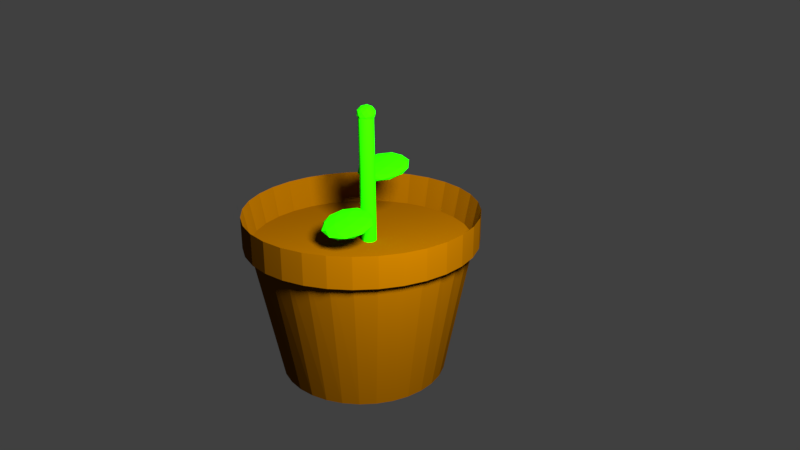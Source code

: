 # Source: freshpotmedium.blend  (saved by Blender 2.79.0; exported with 4.5.12 LTS)
import bpy
from mathutils import Matrix  # noqa: F401  (used for matrix-valued properties, if any)

bpy.ops.wm.read_factory_settings(use_empty=True)
scene = bpy.context.scene
scene.name = 'Scene'

# ---- collections
col_collection_1 = bpy.data.collections.new('Collection 1'); scene.collection.children.link(col_collection_1)

# ---- materials (node trees are filled in below, after node groups)
mat_material_005 = bpy.data.materials.new('Material.005')
mat_material_005.alpha_threshold = 0.0
mat_material_005.use_transparent_shadow = False
mat_material_005.diffuse_color = (0.016, 0.8, 0.0, 1.0)
mat_material_005.roughness = 0.5
mat_material_003 = bpy.data.materials.new('Material.003')
mat_material_003.alpha_threshold = 0.0
mat_material_003.use_transparent_shadow = False
mat_material_003.diffuse_color = (0.016, 0.8, 0.0, 1.0)
mat_material_003.roughness = 0.5
mat_material_002 = bpy.data.materials.new('Material.002')
mat_material_002.alpha_threshold = 0.0
mat_material_002.use_transparent_shadow = False
mat_material_002.diffuse_color = (0.01642, 0.8, 0.0, 1.0)
mat_material_002.roughness = 0.5
mat_material_004 = bpy.data.materials.new('Material.004')
mat_material_004.alpha_threshold = 0.0
mat_material_004.use_transparent_shadow = False
mat_material_004.diffuse_color = (0.016, 0.8, 0.0, 1.0)
mat_material_004.roughness = 0.5
mat_material_001 = bpy.data.materials.new('Material.001')
mat_material_001.alpha_threshold = 0.0
mat_material_001.use_transparent_shadow = False
mat_material_001.diffuse_color = (0.1523, 0.05494, 0.0, 1.0)
mat_material_001.roughness = 0.5

# ---- material node trees

# ---- world
world_world = bpy.data.worlds.new('World'); scene.world = world_world
world_world.color = (0.05088, 0.05088, 0.05088)
world_world.use_sun_shadow = False
world_world.sun_shadow_jitter_overblur = 0.0
world_world.cycles.sampling_method = 'MANUAL'

# ---- cameras
cam_camera = bpy.data.cameras.new('Camera')
cam_camera.clip_end = 100.0
cam_camera.lens = 35.0
cam_camera.sensor_width = 32.0
cam_camera.sensor_height = 18.0
cam_camera.ortho_scale = 7.314
cam_camera.dof.focus_distance = 0.0
cam_camera.dof.aperture_fstop = 128.0

# ---- lights
light_lamp = bpy.data.lights.new('Lamp', 'POINT')
light_lamp.transmission_factor = 0.0
light_lamp.cutoff_distance = 30.0
light_lamp.energy = 100.0
light_lamp.shadow_buffer_clip_start = 1.001
light_lamp.shadow_soft_size = 0.1
light_lamp.shadow_maximum_resolution = 0.006
light_lamp.use_absolute_resolution = True

# ---- meshes
me_icosphere_002 = bpy.data.meshes.new('Icosphere.002')
me_icosphere_002.from_pydata([(2.912, -1.872, -13.26), (3.635, -2.398, -12.71), (2.635, -2.723, -12.71), (2.017, -1.872, -12.71), (2.635, -1.021, -12.71), (3.635, -1.346, -12.71), (3.188, -2.723, -11.81), (2.188, -2.398, -11.81), (2.188, -1.346, -11.81), (3.188, -1.021, -11.81), (3.806, -1.872, -11.81), (2.912, -1.872, -11.26), (2.749, -2.372, -13.11), (3.337, -2.181, -13.11), (3.175, -2.681, -12.78), (3.763, -1.872, -12.78), (3.337, -1.563, -13.11), (2.386, -1.872, -13.11), (2.224, -2.372, -12.78), (2.749, -1.372, -13.11), (2.224, -1.372, -12.78), (3.175, -1.063, -12.78), (3.863, -2.181, -12.26), (3.863, -1.563, -12.26), (2.912, -2.872, -12.26), (3.5, -2.681, -12.26), (1.961, -2.181, -12.26), (2.324, -2.681, -12.26), (2.324, -1.063, -12.26), (1.961, -1.563, -12.26), (3.5, -1.063, -12.26), (2.912, -0.8721, -12.26), (3.6, -2.372, -11.73), (2.649, -2.681, -11.73), (2.061, -1.872, -11.73), (2.649, -1.063, -11.73), (3.6, -1.372, -11.73), (3.074, -2.372, -11.41), (3.438, -1.872, -11.41), (2.487, -2.181, -11.41), (2.487, -1.563, -11.41), (3.074, -1.372, -11.41), (3.813, -2.772, -4.639), (5.567, -4.26, -4.125), (3.143, -5.179, -4.125), (1.645, -2.772, -4.125), (3.143, -0.3649, -4.125), (5.567, -1.284, -4.125), (4.483, -5.179, -3.294), (2.059, -4.26, -3.294), (2.059, -1.284, -3.294), (4.483, -0.3649, -3.294), (5.981, -2.772, -3.294), (3.813, -2.772, -2.78), (3.42, -4.187, -4.5), (4.844, -3.646, -4.5), (4.45, -5.061, -4.198), (5.875, -2.772, -4.198), (4.844, -1.898, -4.5), (2.539, -2.772, -4.5), (2.145, -4.187, -4.198), (3.42, -1.357, -4.5), (2.145, -1.357, -4.198), (4.45, -0.4827, -4.198), (6.119, -3.646, -3.71), (6.119, -1.898, -3.71), (3.813, -5.602, -3.71), (5.238, -5.061, -3.71), (1.508, -3.646, -3.71), (2.389, -5.061, -3.71), (2.389, -0.4827, -3.71), (1.508, -1.898, -3.71), (5.238, -0.4827, -3.71), (3.813, 0.05772, -3.71), (5.481, -4.187, -3.221), (3.176, -5.061, -3.221), (1.751, -2.772, -3.221), (3.176, -0.4827, -3.221), (5.481, -1.357, -3.221), (4.207, -4.187, -2.919), (5.088, -2.772, -2.919), (2.782, -3.646, -2.919), (2.782, -1.898, -2.919), (4.207, -1.357, -2.919), (0.9724, 0.5561, 9.829), (2.765, -2.594, -11.86), (0.8201, 0.5817, 9.797), (2.613, -2.569, -11.9), (0.6758, 0.6372, 9.76), (2.468, -2.513, -11.93), (0.5449, 0.7204, 9.719), (2.338, -2.43, -11.97), (0.4326, 0.8283, 9.676), (2.225, -2.322, -12.02), (0.3431, 0.9565, 9.632), (2.136, -2.194, -12.06), (0.2798, 1.1, 9.59), (2.072, -2.05, -12.1), (0.2453, 1.254, 9.55), (2.038, -1.896, -12.14), (0.2408, 1.412, 9.514), (2.033, -1.739, -12.18), (0.2664, 1.567, 9.484), (2.059, -1.583, -12.21), (0.3213, 1.715, 9.461), (2.114, -1.435, -12.23), (0.4033, 1.849, 9.445), (2.196, -1.301, -12.25), (0.5092, 1.965, 9.438), (2.302, -1.186, -12.26), (0.6351, 2.057, 9.439), (2.428, -1.094, -12.25), (0.7759, 2.122, 9.449), (2.569, -1.028, -12.24), (0.9264, 2.158, 9.467), (2.719, -0.9925, -12.23), (1.081, 2.163, 9.492), (2.873, -0.9872, -12.2), (1.233, 2.138, 9.524), (3.026, -1.013, -12.17), (1.377, 2.082, 9.561), (3.17, -1.068, -12.13), (1.508, 1.999, 9.602), (3.301, -1.152, -12.09), (1.621, 1.891, 9.645), (3.413, -1.259, -12.05), (1.71, 1.763, 9.688), (3.503, -1.388, -12.0), (1.773, 1.619, 9.731), (3.566, -1.531, -11.96), (1.808, 1.465, 9.771), (3.6, -1.685, -11.92), (1.812, 1.307, 9.806), (3.605, -1.843, -11.89), (1.787, 1.152, 9.836), (3.579, -1.999, -11.86), (1.732, 1.004, 9.86), (3.524, -2.146, -11.83), (1.65, 0.8698, 9.875), (3.442, -2.28, -11.82), (1.544, 0.7545, 9.883), (3.337, -2.396, -11.81), (1.418, 0.6625, 9.881), (3.211, -2.488, -11.81), (1.277, 0.5973, 9.872), (3.07, -2.553, -11.82), (1.127, 0.5613, 9.854), (2.919, -2.589, -11.84), (0.3533, 2.561, -0.6674), (2.107, 1.074, -0.1536), (-0.3167, 0.154, -0.1536), (-1.815, 2.561, -0.1536), (-0.3167, 4.968, -0.1536), (2.107, 4.049, -0.1536), (1.023, 0.154, 0.6778), (-1.401, 1.074, 0.6778), (-1.401, 4.049, 0.6778), (1.023, 4.968, 0.6778), (2.521, 2.561, 0.6778), (0.3533, 2.561, 1.192), (-0.0405, 1.146, -0.5286), (1.384, 1.687, -0.5286), (0.9904, 0.2719, -0.2266), (2.415, 2.561, -0.2266), (1.384, 3.436, -0.5286), (-0.921, 2.561, -0.5286), (-1.315, 1.146, -0.2266), (-0.0405, 3.976, -0.5286), (-1.315, 3.976, -0.2266), (0.9904, 4.851, -0.2266), (2.659, 1.687, 0.2621), (2.659, 3.436, 0.2621), (0.3533, -0.2686, 0.2621), (1.778, 0.2719, 0.2621), (-1.952, 1.687, 0.2621), (-1.071, 0.2719, 0.2621), (-1.071, 4.851, 0.2621), (-1.952, 3.436, 0.2621), (1.778, 4.851, 0.2621), (0.3533, 5.391, 0.2621), (2.021, 1.146, 0.7508), (-0.2839, 0.2719, 0.7508), (-1.709, 2.561, 0.7508), (-0.2839, 4.851, 0.7508), (2.021, 3.976, 0.7508), (0.747, 1.146, 1.053), (1.628, 2.561, 1.053), (-0.6777, 1.687, 1.053), (-0.6777, 3.436, 1.053), (0.747, 3.976, 1.053)], [], [(0, 13, 12), (1, 13, 15), (0, 12, 17), (0, 17, 19), (0, 19, 16), (1, 15, 22), (2, 14, 24), (3, 18, 26), (4, 20, 28), (5, 21, 30), (1, 22, 25), (2, 24, 27), (3, 26, 29), (4, 28, 31), (5, 30, 23), (6, 32, 37), (7, 33, 39), (8, 34, 40), (9, 35, 41), (10, 36, 38), (38, 41, 11), (38, 36, 41), (36, 9, 41), (41, 40, 11), (41, 35, 40), (35, 8, 40), (40, 39, 11), (40, 34, 39), (34, 7, 39), (39, 37, 11), (39, 33, 37), (33, 6, 37), (37, 38, 11), (37, 32, 38), (32, 10, 38), (23, 36, 10), (23, 30, 36), (30, 9, 36), (31, 35, 9), (31, 28, 35), (28, 8, 35), (29, 34, 8), (29, 26, 34), (26, 7, 34), (27, 33, 7), (27, 24, 33), (24, 6, 33), (25, 32, 6), (25, 22, 32), (22, 10, 32), (30, 31, 9), (30, 21, 31), (21, 4, 31), (28, 29, 8), (28, 20, 29), (20, 3, 29), (26, 27, 7), (26, 18, 27), (18, 2, 27), (24, 25, 6), (24, 14, 25), (14, 1, 25), (22, 23, 10), (22, 15, 23), (15, 5, 23), (16, 21, 5), (16, 19, 21), (19, 4, 21), (19, 20, 4), (19, 17, 20), (17, 3, 20), (17, 18, 3), (17, 12, 18), (12, 2, 18), (15, 16, 5), (15, 13, 16), (13, 0, 16), (12, 14, 2), (12, 13, 14), (13, 1, 14), (42, 55, 54), (43, 55, 57), (42, 54, 59), (42, 59, 61), (42, 61, 58), (43, 57, 64), (44, 56, 66), (45, 60, 68), (46, 62, 70), (47, 63, 72), (43, 64, 67), (44, 66, 69), (45, 68, 71), (46, 70, 73), (47, 72, 65), (48, 74, 79), (49, 75, 81), (50, 76, 82), (51, 77, 83), (52, 78, 80), (80, 83, 53), (80, 78, 83), (78, 51, 83), (83, 82, 53), (83, 77, 82), (77, 50, 82), (82, 81, 53), (82, 76, 81), (76, 49, 81), (81, 79, 53), (81, 75, 79), (75, 48, 79), (79, 80, 53), (79, 74, 80), (74, 52, 80), (65, 78, 52), (65, 72, 78), (72, 51, 78), (73, 77, 51), (73, 70, 77), (70, 50, 77), (71, 76, 50), (71, 68, 76), (68, 49, 76), (69, 75, 49), (69, 66, 75), (66, 48, 75), (67, 74, 48), (67, 64, 74), (64, 52, 74), (72, 73, 51), (72, 63, 73), (63, 46, 73), (70, 71, 50), (70, 62, 71), (62, 45, 71), (68, 69, 49), (68, 60, 69), (60, 44, 69), (66, 67, 48), (66, 56, 67), (56, 43, 67), (64, 65, 52), (64, 57, 65), (57, 47, 65), (58, 63, 47), (58, 61, 63), (61, 46, 63), (61, 62, 46), (61, 59, 62), (59, 45, 62), (59, 60, 45), (59, 54, 60), (54, 44, 60), (57, 58, 47), (57, 55, 58), (55, 42, 58), (54, 56, 44), (54, 55, 56), (55, 43, 56), (84, 85, 87, 86), (86, 87, 89, 88), (88, 89, 91, 90), (90, 91, 93, 92), (92, 93, 95, 94), (94, 95, 97, 96), (96, 97, 99, 98), (98, 99, 101, 100), (100, 101, 103, 102), (102, 103, 105, 104), (104, 105, 107, 106), (106, 107, 109, 108), (108, 109, 111, 110), (110, 111, 113, 112), (112, 113, 115, 114), (114, 115, 117, 116), (116, 117, 119, 118), (118, 119, 121, 120), (120, 121, 123, 122), (122, 123, 125, 124), (124, 125, 127, 126), (126, 127, 129, 128), (128, 129, 131, 130), (130, 131, 133, 132), (132, 133, 135, 134), (134, 135, 137, 136), (136, 137, 139, 138), (138, 139, 141, 140), (140, 141, 143, 142), (142, 143, 145, 144), (87, 85, 147, 145, 143, 141, 139, 137, 135, 133, 131, 129, 127, 125, 123, 121, 119, 117, 115, 113, 111, 109, 107, 105, 103, 101, 99, 97, 95, 93, 91, 89), (144, 145, 147, 146), (146, 147, 85, 84), (84, 86, 88, 90, 92, 94, 96, 98, 100, 102, 104, 106, 108, 110, 112, 114, 116, 118, 120, 122, 124, 126, 128, 130, 132, 134, 136, 138, 140, 142, 144, 146), (148, 161, 160), (149, 161, 163), (148, 160, 165), (148, 165, 167), (148, 167, 164), (149, 163, 170), (150, 162, 172), (151, 166, 174), (152, 168, 176), (153, 169, 178), (149, 170, 173), (150, 172, 175), (151, 174, 177), (152, 176, 179), (153, 178, 171), (154, 180, 185), (155, 181, 187), (156, 182, 188), (157, 183, 189), (158, 184, 186), (186, 189, 159), (186, 184, 189), (184, 157, 189), (189, 188, 159), (189, 183, 188), (183, 156, 188), (188, 187, 159), (188, 182, 187), (182, 155, 187), (187, 185, 159), (187, 181, 185), (181, 154, 185), (185, 186, 159), (185, 180, 186), (180, 158, 186), (171, 184, 158), (171, 178, 184), (178, 157, 184), (179, 183, 157), (179, 176, 183), (176, 156, 183), (177, 182, 156), (177, 174, 182), (174, 155, 182), (175, 181, 155), (175, 172, 181), (172, 154, 181), (173, 180, 154), (173, 170, 180), (170, 158, 180), (178, 179, 157), (178, 169, 179), (169, 152, 179), (176, 177, 156), (176, 168, 177), (168, 151, 177), (174, 175, 155), (174, 166, 175), (166, 150, 175), (172, 173, 154), (172, 162, 173), (162, 149, 173), (170, 171, 158), (170, 163, 171), (163, 153, 171), (164, 169, 153), (164, 167, 169), (167, 152, 169), (167, 168, 152), (167, 165, 168), (165, 151, 168), (165, 166, 151), (165, 160, 166), (160, 150, 166), (163, 164, 153), (163, 161, 164), (161, 148, 164), (160, 162, 150), (160, 161, 162), (161, 149, 162)])
me_icosphere_002.polygons.foreach_set('material_index', [0, 0, 0, 0, 0, 0, 0, 0, 0, 0, 0, 0, 0, 0, 0, 0, 0, 0, 0, 0, 0, 0, 0, 0, 0, 0, 0, 0, 0, 0, 0, 0, 0, 0, 0, 0, 0, 0, 0, 0, 0, 0, 0, 0, 0, 0, 0, 0, 0, 0, 0, 0, 0, 0, 0, 0, 0, 0, 0, 0, 0, 0, 0, 0, 0, 0, 0, 0, 0, 0, 0, 0, 0, 0, 0, 0, 0, 0, 0, 0, 1, 1, 1, 1, 1, 1, 1, 1, 1, 1, 1, 1, 1, 1, 1, 1, 1, 1, 1, 1, 1, 1, 1, 1, 1, 1, 1, 1, 1, 1, 1, 1, 1, 1, 1, 1, 1, 1, 1, 1, 1, 1, 1, 1, 1, 1, 1, 1, 1, 1, 1, 1, 1, 1, 1, 1, 1, 1, 1, 1, 1, 1, 1, 1, 1, 1, 1, 1, 1, 1, 1, 1, 1, 1, 1, 1, 1, 1, 1, 1, 2, 2, 2, 2, 2, 2, 2, 2, 2, 2, 2, 2, 2, 2, 2, 2, 2, 2, 2, 2, 2, 2, 2, 2, 2, 2, 2, 2, 2, 2, 2, 2, 2, 2, 3, 3, 3, 3, 3, 3, 3, 3, 3, 3, 3, 3, 3, 3, 3, 3, 3, 3, 3, 3, 3, 3, 3, 3, 3, 3, 3, 3, 3, 3, 3, 3, 3, 3, 3, 3, 3, 3, 3, 3, 3, 3, 3, 3, 3, 3, 3, 3, 3, 3, 3, 3, 3, 3, 3, 3, 3, 3, 3, 3, 3, 3, 3, 3, 3, 3, 3, 3, 3, 3, 3, 3, 3, 3, 3, 3, 3, 3, 3, 3])
me_icosphere_002.materials.append(mat_material_005)
me_icosphere_002.materials.append(mat_material_003)
me_icosphere_002.materials.append(mat_material_002)
me_icosphere_002.materials.append(mat_material_004)
me_icosphere_002.use_remesh_preserve_volume = False
me_icosphere_002.use_remesh_preserve_attributes = False
me_icosphere_002.use_mirror_vertex_groups = False
me_icosphere_002.update()
me_cylinder = bpy.data.meshes.new('Cylinder')
me_cylinder.from_pydata([(0.0, 1.0, -1.0), (-3.379e-08, 1.389, 1.0), (0.1951, 0.9808, -1.0), (0.2506, 1.363, 1.0), (0.3827, 0.9239, -1.0), (0.4916, 1.284, 1.0), (0.5556, 0.8315, -1.0), (0.7137, 1.155, 1.0), (0.7071, 0.7071, -1.0), (0.9083, 0.9824, 1.0), (0.8315, 0.5556, -1.0), (1.068, 0.7719, 1.0), (0.9239, 0.3827, -1.0), (1.187, 0.5317, 1.0), (0.9808, 0.1951, -1.0), (1.26, 0.271, 1.0), (1.0, 7.55e-08, -1.0), (1.285, -4.435e-09, 1.0), (0.9808, -0.1951, -1.0), (1.26, -0.271, 1.0), (0.9239, -0.3827, -1.0), (1.187, -0.5317, 1.0), (0.8315, -0.5556, -1.0), (1.068, -0.7719, 1.0), (0.7071, -0.7071, -1.0), (0.9083, -0.9824, 1.0), (0.5556, -0.8315, -1.0), (0.7137, -1.155, 1.0), (0.3827, -0.9239, -1.0), (0.4916, -1.284, 1.0), (0.1951, -0.9808, -1.0), (0.2506, -1.363, 1.0), (-3.258e-07, -1.0, -1.0), (-4.524e-07, -1.389, 1.0), (-0.1951, -0.9808, -1.0), (-0.2506, -1.363, 1.0), (-0.3827, -0.9239, -1.0), (-0.4916, -1.284, 1.0), (-0.5556, -0.8315, -1.0), (-0.7137, -1.155, 1.0), (-0.7071, -0.7071, -1.0), (-0.9083, -0.9824, 1.0), (-0.8315, -0.5556, -1.0), (-1.068, -0.7719, 1.0), (-0.9239, -0.3827, -1.0), (-1.187, -0.5317, 1.0), (-0.9808, -0.1951, -1.0), (-1.26, -0.271, 1.0), (-1.0, 9.656e-07, -1.0), (-1.285, 1.232e-06, 1.0), (-0.9808, 0.1951, -1.0), (-1.26, 0.271, 1.0), (-0.9239, 0.3827, -1.0), (-1.187, 0.5317, 1.0), (-0.8315, 0.5556, -1.0), (-1.068, 0.7719, 1.0), (-0.7071, 0.7071, -1.0), (-0.9083, 0.9824, 1.0), (-0.5556, 0.8315, -1.0), (-0.7137, 1.155, 1.0), (-0.3827, 0.9239, -1.0), (-0.4916, 1.284, 1.0), (-0.1951, 0.9808, -1.0), (-0.2506, 1.363, 1.0), (0.2506, 1.363, 0.6814), (-3.379e-08, 1.389, 0.6814), (0.4916, 1.284, 0.6814), (0.7137, 1.155, 0.6814), (0.9083, 0.9824, 0.6814), (1.068, 0.7719, 0.6814), (1.187, 0.5317, 0.6814), (1.26, 0.271, 0.6814), (1.285, -4.435e-09, 0.6814), (1.26, -0.271, 0.6814), (1.187, -0.5317, 0.6814), (1.068, -0.7719, 0.6814), (0.9083, -0.9824, 0.6814), (0.7137, -1.155, 0.6814), (0.4916, -1.284, 0.6814), (0.2506, -1.363, 0.6814), (-4.524e-07, -1.389, 0.6814), (-0.2506, -1.363, 0.6814), (-0.4916, -1.284, 0.6814), (-0.7137, -1.155, 0.6814), (-0.9083, -0.9824, 0.6814), (-1.068, -0.7719, 0.6814), (-1.187, -0.5317, 0.6814), (-1.26, -0.271, 0.6814), (-1.285, 1.232e-06, 0.6814), (-1.26, 0.271, 0.6814), (-1.187, 0.5317, 0.6814), (-1.068, 0.7719, 0.6814), (-0.9083, 0.9824, 0.6814), (-0.7137, 1.155, 0.6814), (-0.4916, 1.284, 0.6814), (-0.2506, 1.363, 0.6814), (0.2506, 1.363, 0.6186), (-3.379e-08, 1.389, 0.6186), (0.4916, 1.284, 0.6186), (0.7137, 1.155, 0.6186), (0.9083, 0.9824, 0.6186), (1.068, 0.7719, 0.6186), (1.187, 0.5317, 0.6186), (1.26, 0.271, 0.6186), (1.285, -4.435e-09, 0.6186), (1.26, -0.271, 0.6186), (1.187, -0.5317, 0.6186), (1.068, -0.7719, 0.6186), (0.9083, -0.9824, 0.6186), (0.7137, -1.155, 0.6186), (0.4916, -1.284, 0.6186), (0.2506, -1.363, 0.6186), (-4.524e-07, -1.389, 0.6186), (-0.2506, -1.363, 0.6186), (-0.4916, -1.284, 0.6186), (-0.7137, -1.155, 0.6186), (-0.9083, -0.9824, 0.6186), (-1.068, -0.7719, 0.6186), (-1.187, -0.5317, 0.6186), (-1.26, -0.271, 0.6186), (-1.285, 1.232e-06, 0.6186), (-1.26, 0.271, 0.6186), (-1.187, 0.5317, 0.6186), (-1.068, 0.7719, 0.6186), (-0.9083, 0.9824, 0.6186), (-0.7137, 1.155, 0.6186), (-0.4916, 1.284, 0.6186), (-0.2506, 1.363, 0.6186)], [], [(0, 1, 3, 2), (2, 3, 5, 4), (4, 5, 7, 6), (6, 7, 9, 8), (8, 9, 11, 10), (10, 11, 13, 12), (12, 13, 15, 14), (14, 15, 17, 16), (16, 17, 19, 18), (18, 19, 21, 20), (20, 21, 23, 22), (22, 23, 25, 24), (24, 25, 27, 26), (26, 27, 29, 28), (28, 29, 31, 30), (30, 31, 33, 32), (32, 33, 35, 34), (34, 35, 37, 36), (36, 37, 39, 38), (38, 39, 41, 40), (40, 41, 43, 42), (42, 43, 45, 44), (44, 45, 47, 46), (46, 47, 49, 48), (48, 49, 51, 50), (50, 51, 53, 52), (52, 53, 55, 54), (54, 55, 57, 56), (56, 57, 59, 58), (58, 59, 61, 60), (55, 53, 90, 91), (60, 61, 63, 62), (62, 63, 1, 0), (0, 2, 4, 6, 8, 10, 12, 14, 16, 18, 20, 22, 24, 26, 28, 30, 32, 34, 36, 38, 40, 42, 44, 46, 48, 50, 52, 54, 56, 58, 60, 62), (76, 75, 107, 108), (11, 9, 68, 69), (29, 27, 77, 78), (47, 45, 86, 87), (3, 1, 65, 64), (1, 63, 95, 65), (21, 19, 73, 74), (39, 37, 82, 83), (57, 55, 91, 92), (13, 11, 69, 70), (31, 29, 78, 79), (49, 47, 87, 88), (5, 3, 64, 66), (23, 21, 74, 75), (41, 39, 83, 84), (59, 57, 92, 93), (15, 13, 70, 71), (33, 31, 79, 80), (51, 49, 88, 89), (7, 5, 66, 67), (25, 23, 75, 76), (43, 41, 84, 85), (61, 59, 93, 94), (17, 15, 71, 72), (35, 33, 80, 81), (53, 51, 89, 90), (9, 7, 67, 68), (27, 25, 76, 77), (45, 43, 85, 86), (63, 61, 94, 95), (19, 17, 72, 73), (37, 35, 81, 82), (96, 97, 127, 126, 125, 124, 123, 122, 121, 120, 119, 118, 117, 116, 115, 114, 113, 112, 111, 110, 109, 108, 107, 106, 105, 104, 103, 102, 101, 100, 99, 98), (90, 89, 121, 122), (77, 76, 108, 109), (91, 90, 122, 123), (78, 77, 109, 110), (64, 65, 97, 96), (92, 91, 123, 124), (79, 78, 110, 111), (66, 64, 96, 98), (93, 92, 124, 125), (80, 79, 111, 112), (67, 66, 98, 99), (94, 93, 125, 126), (81, 80, 112, 113), (68, 67, 99, 100), (95, 94, 126, 127), (82, 81, 113, 114), (69, 68, 100, 101), (65, 95, 127, 97), (83, 82, 114, 115), (70, 69, 101, 102), (84, 83, 115, 116), (71, 70, 102, 103), (85, 84, 116, 117), (72, 71, 103, 104), (86, 85, 117, 118), (73, 72, 104, 105), (87, 86, 118, 119), (74, 73, 105, 106), (88, 87, 119, 120), (75, 74, 106, 107), (89, 88, 120, 121)])
me_cylinder.materials.append(mat_material_001)
me_cylinder.use_remesh_preserve_volume = False
me_cylinder.use_remesh_preserve_attributes = False
me_cylinder.use_mirror_vertex_groups = False
me_cylinder.update()

# ---- objects
ob_icosphere_002 = bpy.data.objects.new('Icosphere.002', me_icosphere_002)
ob_cylinder = bpy.data.objects.new('Cylinder', me_cylinder)
ob_camera = bpy.data.objects.new('Camera', cam_camera)
ob_lamp = bpy.data.objects.new('Lamp', light_lamp)

# ---- transforms, parenting, visibility, modifiers, constraints
ob_icosphere_002.location = (0.03103, -0.000868, 0.3052)
ob_icosphere_002.rotation_euler = (0.1877, 0.1127, 0.07983)
ob_icosphere_002.scale = (-0.01666, -0.01427, -0.01157)
ob_icosphere_002.lineart.crease_threshold = 0.0
_m = ob_icosphere_002.modifiers.new('Lattice', 'LATTICE')
_m = ob_icosphere_002.modifiers.new('Lattice.001', 'LATTICE')
_m = ob_icosphere_002.modifiers.new('Lattice.002', 'LATTICE')
ob_cylinder.location = (0.0008957, -0.01259, 0.1776)
ob_cylinder.scale = (0.129, 0.129, 0.129)
ob_cylinder.lineart.crease_threshold = 0.0
_m = ob_cylinder.modifiers.new('Lattice', 'LATTICE')
_m = ob_cylinder.modifiers.new('Lattice.001', 'LATTICE')
ob_camera.location = (1.202, -0.1666, 0.8008)
ob_camera.rotation_euler = (1.165, -2.64e-06, 1.396)
ob_camera.scale = (0.129, 0.129, 0.129)
ob_camera.lock_rotations_4d = False
ob_camera.empty_display_type = 'ARROWS'
ob_camera.color = (0.0, 0.0, 0.0, 0.0)
ob_camera.display_type = 'WIRE'
ob_camera.lineart.crease_threshold = 0.0
ob_lamp.location = (0.5905, 0.1187, 0.7754)
ob_lamp.rotation_euler = (0.6503, 0.05522, 1.866)
ob_lamp.scale = (0.129, 0.129, 0.129)
ob_lamp.lock_rotations_4d = False
ob_lamp.empty_display_type = 'ARROWS'
ob_lamp.color = (0.0, 0.0, 0.0, 0.0)
ob_lamp.lineart.crease_threshold = 0.0

# ---- collection membership
col_collection_1.objects.link(ob_icosphere_002)
col_collection_1.objects.link(ob_cylinder)
col_collection_1.objects.link(ob_camera)
col_collection_1.objects.link(ob_lamp)

# ---- scene / render settings (as saved in the file)
scene.camera = ob_camera
scene.frame_start = 1; scene.frame_end = 60; scene.frame_set(3)
scene.render.engine = 'BLENDER_EEVEE_NEXT'
scene.render.image_settings.file_format = 'FFMPEG'
scene.render.resolution_percentage = 50
scene.render.dither_intensity = 0.0
scene.cycles.use_denoising = False
scene.cycles.samples = 128
scene.cycles.sampling_pattern = 'TABULATED_SOBOL'
scene.cycles.use_adaptive_sampling = False
scene.cycles.use_light_tree = False
scene.cycles.blur_glossy = 0.0
scene.cycles.sample_clamp_indirect = 0.0
scene.view_settings.view_transform = 'Standard'
bpy.context.view_layer.update()
